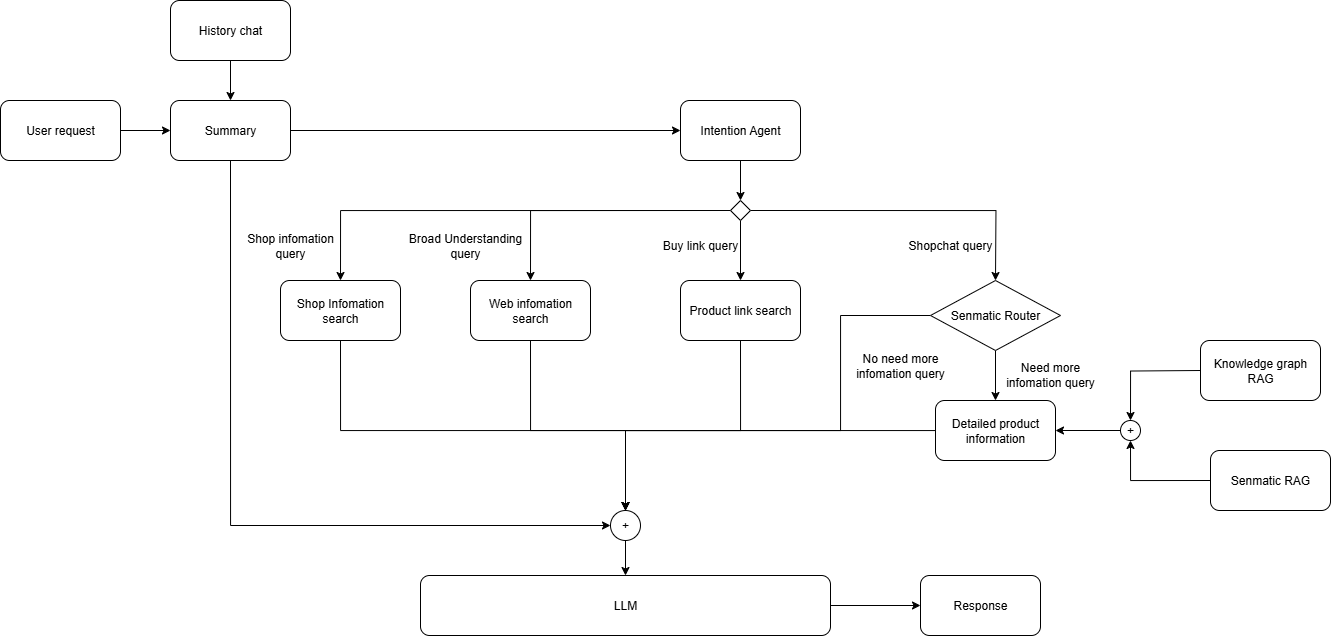

The diagram above was exported from draw.io. Its source (the exported page's mxGraphModel, read from the mxfile embedded in the PNG):
<mxGraphModel dx="1507" dy="1789" grid="1" gridSize="10" guides="1" tooltips="1" connect="1" arrows="1" fold="1" page="1" pageScale="1" pageWidth="827" pageHeight="1169" math="0" shadow="0">
  <root>
    <mxCell id="0" />
    <mxCell id="1" parent="0" />
    <mxCell id="pJo-DwBgYMNZGUI2B1Do-7" style="edgeStyle=orthogonalEdgeStyle;rounded=0;orthogonalLoop=1;jettySize=auto;html=1;exitX=1;exitY=0.5;exitDx=0;exitDy=0;" edge="1" parent="1" source="pJo-DwBgYMNZGUI2B1Do-1" target="pJo-DwBgYMNZGUI2B1Do-6">
      <mxGeometry relative="1" as="geometry" />
    </mxCell>
    <mxCell id="pJo-DwBgYMNZGUI2B1Do-1" value="User request" style="rounded=1;whiteSpace=wrap;html=1;" vertex="1" parent="1">
      <mxGeometry x="50" y="80" width="120" height="60" as="geometry" />
    </mxCell>
    <mxCell id="pJo-DwBgYMNZGUI2B1Do-16" style="edgeStyle=orthogonalEdgeStyle;rounded=0;orthogonalLoop=1;jettySize=auto;html=1;exitX=0.5;exitY=1;exitDx=0;exitDy=0;entryX=0.5;entryY=0;entryDx=0;entryDy=0;" edge="1" parent="1" source="pJo-DwBgYMNZGUI2B1Do-2" target="pJo-DwBgYMNZGUI2B1Do-3">
      <mxGeometry relative="1" as="geometry" />
    </mxCell>
    <mxCell id="pJo-DwBgYMNZGUI2B1Do-2" value="Intention Agent" style="rounded=1;whiteSpace=wrap;html=1;" vertex="1" parent="1">
      <mxGeometry x="730" y="80" width="120" height="60" as="geometry" />
    </mxCell>
    <mxCell id="pJo-DwBgYMNZGUI2B1Do-14" style="edgeStyle=orthogonalEdgeStyle;rounded=0;orthogonalLoop=1;jettySize=auto;html=1;exitX=0;exitY=0.5;exitDx=0;exitDy=0;entryX=0.5;entryY=0;entryDx=0;entryDy=0;" edge="1" parent="1" source="pJo-DwBgYMNZGUI2B1Do-3" target="pJo-DwBgYMNZGUI2B1Do-12">
      <mxGeometry relative="1" as="geometry" />
    </mxCell>
    <mxCell id="pJo-DwBgYMNZGUI2B1Do-15" style="edgeStyle=orthogonalEdgeStyle;rounded=0;orthogonalLoop=1;jettySize=auto;html=1;exitX=0.5;exitY=1;exitDx=0;exitDy=0;" edge="1" parent="1" source="pJo-DwBgYMNZGUI2B1Do-3" target="pJo-DwBgYMNZGUI2B1Do-13">
      <mxGeometry relative="1" as="geometry" />
    </mxCell>
    <mxCell id="pJo-DwBgYMNZGUI2B1Do-20" style="edgeStyle=orthogonalEdgeStyle;rounded=0;orthogonalLoop=1;jettySize=auto;html=1;exitX=0;exitY=0.5;exitDx=0;exitDy=0;entryX=0.5;entryY=0;entryDx=0;entryDy=0;" edge="1" parent="1" source="pJo-DwBgYMNZGUI2B1Do-3" target="pJo-DwBgYMNZGUI2B1Do-17">
      <mxGeometry relative="1" as="geometry" />
    </mxCell>
    <mxCell id="pJo-DwBgYMNZGUI2B1Do-56" style="edgeStyle=orthogonalEdgeStyle;rounded=0;orthogonalLoop=1;jettySize=auto;html=1;exitX=1;exitY=0.5;exitDx=0;exitDy=0;entryX=0.5;entryY=0;entryDx=0;entryDy=0;" edge="1" parent="1" source="pJo-DwBgYMNZGUI2B1Do-3">
      <mxGeometry relative="1" as="geometry">
        <mxPoint x="1045" y="260" as="targetPoint" />
      </mxGeometry>
    </mxCell>
    <mxCell id="pJo-DwBgYMNZGUI2B1Do-3" value="" style="rhombus;whiteSpace=wrap;html=1;" vertex="1" parent="1">
      <mxGeometry x="780" y="180" width="20" height="20" as="geometry" />
    </mxCell>
    <mxCell id="pJo-DwBgYMNZGUI2B1Do-8" style="edgeStyle=orthogonalEdgeStyle;rounded=0;orthogonalLoop=1;jettySize=auto;html=1;exitX=1;exitY=0.5;exitDx=0;exitDy=0;entryX=0;entryY=0.5;entryDx=0;entryDy=0;" edge="1" parent="1" source="pJo-DwBgYMNZGUI2B1Do-6" target="pJo-DwBgYMNZGUI2B1Do-2">
      <mxGeometry relative="1" as="geometry" />
    </mxCell>
    <mxCell id="pJo-DwBgYMNZGUI2B1Do-67" style="edgeStyle=orthogonalEdgeStyle;rounded=0;orthogonalLoop=1;jettySize=auto;html=1;exitX=0.5;exitY=1;exitDx=0;exitDy=0;entryX=0;entryY=0.5;entryDx=0;entryDy=0;" edge="1" parent="1" source="pJo-DwBgYMNZGUI2B1Do-6" target="pJo-DwBgYMNZGUI2B1Do-63">
      <mxGeometry relative="1" as="geometry" />
    </mxCell>
    <mxCell id="pJo-DwBgYMNZGUI2B1Do-6" value="Summary" style="rounded=1;whiteSpace=wrap;html=1;" vertex="1" parent="1">
      <mxGeometry x="220" y="80" width="120" height="60" as="geometry" />
    </mxCell>
    <mxCell id="pJo-DwBgYMNZGUI2B1Do-75" style="edgeStyle=orthogonalEdgeStyle;rounded=0;orthogonalLoop=1;jettySize=auto;html=1;exitX=1;exitY=0.5;exitDx=0;exitDy=0;" edge="1" parent="1" source="pJo-DwBgYMNZGUI2B1Do-10" target="pJo-DwBgYMNZGUI2B1Do-74">
      <mxGeometry relative="1" as="geometry" />
    </mxCell>
    <mxCell id="pJo-DwBgYMNZGUI2B1Do-10" value="LLM" style="rounded=1;whiteSpace=wrap;html=1;" vertex="1" parent="1">
      <mxGeometry x="470" y="555" width="410" height="60" as="geometry" />
    </mxCell>
    <mxCell id="pJo-DwBgYMNZGUI2B1Do-44" style="edgeStyle=orthogonalEdgeStyle;rounded=0;orthogonalLoop=1;jettySize=auto;html=1;exitX=0.5;exitY=1;exitDx=0;exitDy=0;entryX=0.5;entryY=0;entryDx=0;entryDy=0;" edge="1" parent="1" source="pJo-DwBgYMNZGUI2B1Do-12" target="pJo-DwBgYMNZGUI2B1Do-63">
      <mxGeometry relative="1" as="geometry">
        <mxPoint x="580" y="360" as="targetPoint" />
        <Array as="points">
          <mxPoint x="580" y="410" />
          <mxPoint x="675" y="410" />
        </Array>
      </mxGeometry>
    </mxCell>
    <mxCell id="pJo-DwBgYMNZGUI2B1Do-12" value="Web infomation search" style="rounded=1;whiteSpace=wrap;html=1;" vertex="1" parent="1">
      <mxGeometry x="520" y="260" width="120" height="60" as="geometry" />
    </mxCell>
    <mxCell id="pJo-DwBgYMNZGUI2B1Do-65" style="edgeStyle=orthogonalEdgeStyle;rounded=0;orthogonalLoop=1;jettySize=auto;html=1;exitX=0.5;exitY=1;exitDx=0;exitDy=0;entryX=0.5;entryY=0;entryDx=0;entryDy=0;" edge="1" parent="1" source="pJo-DwBgYMNZGUI2B1Do-13" target="pJo-DwBgYMNZGUI2B1Do-63">
      <mxGeometry relative="1" as="geometry">
        <Array as="points">
          <mxPoint x="790" y="410" />
          <mxPoint x="675" y="410" />
        </Array>
      </mxGeometry>
    </mxCell>
    <mxCell id="pJo-DwBgYMNZGUI2B1Do-13" value="Product link search" style="rounded=1;whiteSpace=wrap;html=1;" vertex="1" parent="1">
      <mxGeometry x="730" y="260" width="120" height="60" as="geometry" />
    </mxCell>
    <mxCell id="pJo-DwBgYMNZGUI2B1Do-66" style="edgeStyle=orthogonalEdgeStyle;rounded=0;orthogonalLoop=1;jettySize=auto;html=1;exitX=0.5;exitY=1;exitDx=0;exitDy=0;entryX=0.5;entryY=0;entryDx=0;entryDy=0;" edge="1" parent="1" source="pJo-DwBgYMNZGUI2B1Do-17" target="pJo-DwBgYMNZGUI2B1Do-63">
      <mxGeometry relative="1" as="geometry">
        <Array as="points">
          <mxPoint x="390" y="410" />
          <mxPoint x="675" y="410" />
        </Array>
      </mxGeometry>
    </mxCell>
    <mxCell id="pJo-DwBgYMNZGUI2B1Do-17" value="Shop Infomation search" style="rounded=1;whiteSpace=wrap;html=1;" vertex="1" parent="1">
      <mxGeometry x="330" y="260" width="120" height="60" as="geometry" />
    </mxCell>
    <mxCell id="pJo-DwBgYMNZGUI2B1Do-29" style="edgeStyle=orthogonalEdgeStyle;rounded=0;orthogonalLoop=1;jettySize=auto;html=1;exitX=0.5;exitY=1;exitDx=0;exitDy=0;" edge="1" parent="1" source="pJo-DwBgYMNZGUI2B1Do-28" target="pJo-DwBgYMNZGUI2B1Do-6">
      <mxGeometry relative="1" as="geometry" />
    </mxCell>
    <mxCell id="pJo-DwBgYMNZGUI2B1Do-28" value="History chat" style="rounded=1;whiteSpace=wrap;html=1;" vertex="1" parent="1">
      <mxGeometry x="220" y="-20" width="120" height="60" as="geometry" />
    </mxCell>
    <mxCell id="pJo-DwBgYMNZGUI2B1Do-41" style="edgeStyle=orthogonalEdgeStyle;rounded=0;orthogonalLoop=1;jettySize=auto;html=1;exitX=0;exitY=0.5;exitDx=0;exitDy=0;entryX=0.5;entryY=1;entryDx=0;entryDy=0;" edge="1" parent="1" source="pJo-DwBgYMNZGUI2B1Do-33" target="pJo-DwBgYMNZGUI2B1Do-38">
      <mxGeometry relative="1" as="geometry" />
    </mxCell>
    <mxCell id="pJo-DwBgYMNZGUI2B1Do-33" value="Senmatic RAG" style="rounded=1;whiteSpace=wrap;html=1;" vertex="1" parent="1">
      <mxGeometry x="1260" y="430" width="120" height="60" as="geometry" />
    </mxCell>
    <mxCell id="pJo-DwBgYMNZGUI2B1Do-40" style="edgeStyle=orthogonalEdgeStyle;rounded=0;orthogonalLoop=1;jettySize=auto;html=1;exitX=0;exitY=0.5;exitDx=0;exitDy=0;" edge="1" parent="1" target="pJo-DwBgYMNZGUI2B1Do-38">
      <mxGeometry relative="1" as="geometry">
        <mxPoint x="1250" y="350" as="sourcePoint" />
      </mxGeometry>
    </mxCell>
    <mxCell id="pJo-DwBgYMNZGUI2B1Do-34" value="Knowledge graph RAG" style="rounded=1;whiteSpace=wrap;html=1;" vertex="1" parent="1">
      <mxGeometry x="1250" y="320" width="120" height="60" as="geometry" />
    </mxCell>
    <mxCell id="pJo-DwBgYMNZGUI2B1Do-64" style="edgeStyle=orthogonalEdgeStyle;rounded=0;orthogonalLoop=1;jettySize=auto;html=1;" edge="1" parent="1" source="pJo-DwBgYMNZGUI2B1Do-36" target="pJo-DwBgYMNZGUI2B1Do-63">
      <mxGeometry relative="1" as="geometry" />
    </mxCell>
    <mxCell id="pJo-DwBgYMNZGUI2B1Do-36" value="Detailed product information" style="rounded=1;whiteSpace=wrap;html=1;" vertex="1" parent="1">
      <mxGeometry x="985" y="380" width="120" height="60" as="geometry" />
    </mxCell>
    <mxCell id="pJo-DwBgYMNZGUI2B1Do-42" style="edgeStyle=orthogonalEdgeStyle;rounded=0;orthogonalLoop=1;jettySize=auto;html=1;exitX=0;exitY=0.5;exitDx=0;exitDy=0;entryX=1;entryY=0.5;entryDx=0;entryDy=0;" edge="1" parent="1" source="pJo-DwBgYMNZGUI2B1Do-38" target="pJo-DwBgYMNZGUI2B1Do-36">
      <mxGeometry relative="1" as="geometry" />
    </mxCell>
    <mxCell id="pJo-DwBgYMNZGUI2B1Do-38" value="+" style="ellipse;whiteSpace=wrap;html=1;aspect=fixed;" vertex="1" parent="1">
      <mxGeometry x="1170" y="400" width="20" height="20" as="geometry" />
    </mxCell>
    <mxCell id="pJo-DwBgYMNZGUI2B1Do-46" value="Shop infomation query" style="text;html=1;align=center;verticalAlign=middle;whiteSpace=wrap;rounded=0;" vertex="1" parent="1">
      <mxGeometry x="290" y="210" width="100" height="30" as="geometry" />
    </mxCell>
    <mxCell id="pJo-DwBgYMNZGUI2B1Do-47" value="Broad Understanding query" style="text;html=1;align=center;verticalAlign=middle;whiteSpace=wrap;rounded=0;" vertex="1" parent="1">
      <mxGeometry x="450" y="210" width="130" height="30" as="geometry" />
    </mxCell>
    <mxCell id="pJo-DwBgYMNZGUI2B1Do-50" value="Buy link query" style="text;html=1;align=center;verticalAlign=middle;whiteSpace=wrap;rounded=0;" vertex="1" parent="1">
      <mxGeometry x="710" y="210" width="80" height="30" as="geometry" />
    </mxCell>
    <mxCell id="pJo-DwBgYMNZGUI2B1Do-51" value="Shopchat query" style="text;html=1;align=center;verticalAlign=middle;whiteSpace=wrap;rounded=0;" vertex="1" parent="1">
      <mxGeometry x="950" y="210" width="100" height="30" as="geometry" />
    </mxCell>
    <mxCell id="pJo-DwBgYMNZGUI2B1Do-58" value="Need more infomation query" style="text;html=1;align=center;verticalAlign=middle;whiteSpace=wrap;rounded=0;" vertex="1" parent="1">
      <mxGeometry x="1050" y="339" width="100" height="30" as="geometry" />
    </mxCell>
    <mxCell id="pJo-DwBgYMNZGUI2B1Do-61" style="edgeStyle=orthogonalEdgeStyle;rounded=0;orthogonalLoop=1;jettySize=auto;html=1;exitX=0.5;exitY=1;exitDx=0;exitDy=0;" edge="1" parent="1" source="pJo-DwBgYMNZGUI2B1Do-60" target="pJo-DwBgYMNZGUI2B1Do-36">
      <mxGeometry relative="1" as="geometry" />
    </mxCell>
    <mxCell id="pJo-DwBgYMNZGUI2B1Do-72" style="edgeStyle=orthogonalEdgeStyle;rounded=0;orthogonalLoop=1;jettySize=auto;html=1;exitX=0;exitY=0.5;exitDx=0;exitDy=0;entryX=0.5;entryY=0;entryDx=0;entryDy=0;" edge="1" parent="1" source="pJo-DwBgYMNZGUI2B1Do-60" target="pJo-DwBgYMNZGUI2B1Do-63">
      <mxGeometry relative="1" as="geometry">
        <Array as="points">
          <mxPoint x="890" y="295" />
          <mxPoint x="890" y="410" />
          <mxPoint x="675" y="410" />
        </Array>
      </mxGeometry>
    </mxCell>
    <mxCell id="pJo-DwBgYMNZGUI2B1Do-60" value="Senmatic Router" style="rhombus;whiteSpace=wrap;html=1;" vertex="1" parent="1">
      <mxGeometry x="980" y="260" width="130" height="70" as="geometry" />
    </mxCell>
    <mxCell id="pJo-DwBgYMNZGUI2B1Do-71" style="edgeStyle=orthogonalEdgeStyle;rounded=0;orthogonalLoop=1;jettySize=auto;html=1;exitX=0.5;exitY=1;exitDx=0;exitDy=0;" edge="1" parent="1" source="pJo-DwBgYMNZGUI2B1Do-63" target="pJo-DwBgYMNZGUI2B1Do-10">
      <mxGeometry relative="1" as="geometry" />
    </mxCell>
    <mxCell id="pJo-DwBgYMNZGUI2B1Do-63" value="+" style="ellipse;whiteSpace=wrap;html=1;aspect=fixed;" vertex="1" parent="1">
      <mxGeometry x="660" y="490" width="30" height="30" as="geometry" />
    </mxCell>
    <mxCell id="pJo-DwBgYMNZGUI2B1Do-73" value="No need more infomation query" style="text;html=1;align=center;verticalAlign=middle;whiteSpace=wrap;rounded=0;" vertex="1" parent="1">
      <mxGeometry x="900" y="330" width="100" height="30" as="geometry" />
    </mxCell>
    <mxCell id="pJo-DwBgYMNZGUI2B1Do-74" value="Response" style="rounded=1;whiteSpace=wrap;html=1;" vertex="1" parent="1">
      <mxGeometry x="970" y="555" width="120" height="60" as="geometry" />
    </mxCell>
  </root>
</mxGraphModel>